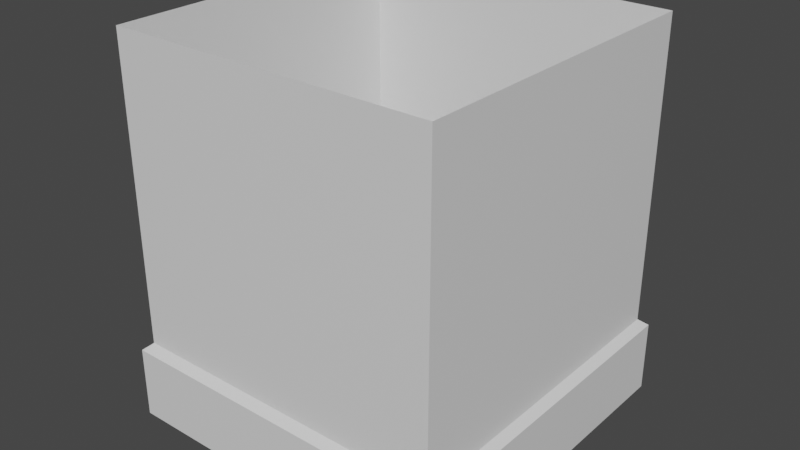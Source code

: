 # Source: genericBuilding.blend  (saved by Blender 2.81.16; exported with 4.5.12 LTS)
import bpy
from mathutils import Matrix  # noqa: F401  (used for matrix-valued properties, if any)

bpy.ops.wm.read_factory_settings(use_empty=True)
scene = bpy.context.scene
scene.name = 'Scene'

# ---- collections
col_collection = bpy.data.collections.new('Collection'); scene.collection.children.link(col_collection)

# ---- materials (node trees are filled in below, after node groups)
mat_material = bpy.data.materials.new('Material')
mat_material.alpha_threshold = 0.0
mat_material.use_transparent_shadow = False
mat_material.line_color = (0.0, 0.0, 0.0, 1.0)

# ---- material node trees
mat_material.use_nodes = True; mat_material.node_tree.nodes.clear()
_N = mat_material.node_tree.nodes; _L = mat_material.node_tree.links
n0 = _N.new('ShaderNodeOutputMaterial'); n0.name = 'Material Output'; n0.location = (300, 300)
n1 = _N.new('ShaderNodeBsdfPrincipled'); n1.name = 'Principled BSDF'; n1.location = (10, 300)
n1.distribution = 'GGX'
n1.subsurface_method = 'BURLEY'
n1.inputs[2].default_value = 0.4
n1.inputs[3].default_value = 1.45
n1.inputs[27].default_value = (0.0, 0.0, 0.0, 1.0)
n1.inputs[28].default_value = 1.0
_L.new(n1.outputs[0], n0.inputs[0])
n0.is_active_output = True

# ---- world
world_world = bpy.data.worlds.new('World'); scene.world = world_world
world_world.use_nodes = True; world_world.node_tree.nodes.clear()
_N = world_world.node_tree.nodes; _L = world_world.node_tree.links
n0 = _N.new('ShaderNodeOutputWorld'); n0.name = 'World Output'; n0.location = (300, 300)
n1 = _N.new('ShaderNodeBackground'); n1.name = 'Background'; n1.location = (10, 300)
n1.inputs[0].default_value = (0.05088, 0.05088, 0.05088, 1.0)
_L.new(n1.outputs[0], n0.inputs[0])
n0.is_active_output = True
world_world.color = (0.05088, 0.05088, 0.05088)
world_world.use_sun_shadow = False
world_world.sun_shadow_jitter_overblur = 0.0

# ---- meshes
me_cube = bpy.data.meshes.new('Cube')
me_cube.from_pydata([(-1.0, -1.0, 0.8721), (1.0, 1.0, -1.0), (-1.0, 1.0, 0.8721), (1.0, -1.0, -1.0), (1.0, -1.0, 0.8721), (-1.0, 1.0, -1.0), (1.0, 1.0, 0.8721), (-1.0, -1.0, -1.0), (1.051, 1.051, -1.044), (1.051, -1.051, -1.044), (-1.051, 1.051, -1.044), (-1.051, -1.051, -1.044), (1.051, 1.051, -1.486), (1.051, -1.051, -1.486), (-1.051, 1.051, -1.486), (-1.051, -1.051, -1.486)], [], [(5, 7, 0, 2), (7, 3, 4, 0), (1, 5, 2, 6), (5, 1, 8, 10), (3, 1, 6, 4), (3, 7, 11, 9), (7, 5, 10, 11), (1, 3, 9, 8), (11, 10, 14, 15), (8, 9, 13, 12), (10, 8, 12, 14), (9, 11, 15, 13)])
_uv = me_cube.uv_layers.new(name='UVMap')
_uv.uv.foreach_set('vector', [9.676e-05, 9.673e-05, 0.9999, 9.697e-05, 0.9999, 1.0, 9.673e-05, 1.0, 9.673e-05, 9.673e-05, 0.9999, 9.685e-05, 0.9999, 1.0, 9.679e-05, 1.0, 9.676e-05, 9.673e-05, 0.9999, 9.697e-05, 0.9999, 1.0, 9.673e-05, 1.0, -1.0, 1.0, -3.28e-05, 1.0, 1.64e-05, 0.8666, -1.0, 0.8666, 9.673e-05, 9.673e-05, 0.9999, 9.685e-05, 0.9999, 1.0, 9.679e-05, 1.0, 1.0, 1.0, 2.0, 1.0, 2.0, 0.8666, 1.0, 0.8666, 2.0, 1.0, 3.0, 1.0, 3.0, 0.8666, 2.0, 0.8666, -3.28e-05, 1.0, 1.0, 1.0, 1.0, 0.8666, 1.64e-05, 0.8666, 2.0, 0.8666, 3.0, 0.8666, 3.0, 0.0, 2.0, 0.0, 1.64e-05, 0.8666, 1.0, 0.8666, 1.0, 0.0, 0.0, 0.0, -1.0, 0.8666, 1.64e-05, 0.8666, 0.0, 0.0, -1.0, 0.0, 1.0, 0.8666, 2.0, 0.8666, 2.0, 0.0, 1.0, 0.0])
me_cube.materials.append(mat_material)
me_cube.use_remesh_preserve_volume = False
me_cube.use_remesh_preserve_attributes = False
me_cube.use_mirror_vertex_groups = False
me_cube.update()
arm_armature = bpy.data.armatures.new('Armature')  # bones are not reproduced

# ---- objects
ob_cube = bpy.data.objects.new('Cube', me_cube)
ob_armature = bpy.data.objects.new('Armature', arm_armature)

# ---- transforms, parenting, visibility, modifiers, constraints
ob_cube.parent = ob_armature
ob_cube.matrix_parent_inverse = Matrix(((1.0, -0.0, -0.0, -1.0), (-0.0, 1.0, 0.0, 1.0), (-0.0, -0.0, 1.0, 0.06393), (-0.0, 0.0, -0.0, 1.0)))
ob_cube.location = (0.0, 0.0, 0.0)
ob_cube.lock_rotations_4d = False
ob_cube.empty_display_type = 'ARROWS'
ob_cube.lineart.crease_threshold = 0.0
_vg = ob_cube.vertex_groups.new(name='NE')
_vg.add([1, 6, 8, 12], 1.0, 'REPLACE')
_vg = ob_cube.vertex_groups.new(name='SE')
_vg.add([3, 4, 9, 13], 1.0, 'REPLACE')
_vg = ob_cube.vertex_groups.new(name='SW')
_vg.add([0, 7, 11, 15], 1.0, 'REPLACE')
_vg = ob_cube.vertex_groups.new(name='NW')
_vg.add([2, 5, 10, 14], 1.0, 'REPLACE')
_m = ob_cube.modifiers.new('Armature', 'ARMATURE')
_m.object = ob_armature
ob_armature.location = (1.0, -1.0, -0.06393)
ob_armature.lineart.crease_threshold = 0.0

# ---- collection membership
col_collection.objects.link(ob_cube)
col_collection.objects.link(ob_armature)

# ---- scene / render settings (as saved in the file)
scene.frame_start = 1; scene.frame_end = 250; scene.frame_set(1)
scene.render.engine = 'BLENDER_EEVEE_NEXT'
scene.cycles.use_denoising = False
scene.cycles.samples = 128
scene.cycles.sampling_pattern = 'TABULATED_SOBOL'
scene.cycles.use_adaptive_sampling = False
scene.cycles.use_light_tree = False
scene.view_settings.view_transform = 'Filmic'
bpy.context.view_layer.update()

# ---- added for rendering (the .blend has no active camera and no usable light): camera, sun
cam_auto = bpy.data.cameras.new('AutoCamera')
cam_auto.lens = 50.0
cam_auto.sensor_width = 36.0
cam_auto.clip_end = 1000.0
ob_auto_camera = bpy.data.objects.new('AutoCamera', cam_auto)
scene.collection.objects.link(ob_auto_camera)
ob_auto_camera.location = (3.51106, -4.21327, 2.50215)
ob_auto_camera.rotation_euler = (1.09748, -7.21219e-08, 0.694738)
scene.camera = ob_auto_camera
light_auto_sun = bpy.data.lights.new('AutoSun', 'SUN')
light_auto_sun.energy = 3.0
light_auto_sun.angle = 0.0523599
ob_auto_sun = bpy.data.objects.new('AutoSun', light_auto_sun)
scene.collection.objects.link(ob_auto_sun)
ob_auto_sun.rotation_euler = (0.872665, 0.174533, 0.523599)
bpy.context.view_layer.update()
